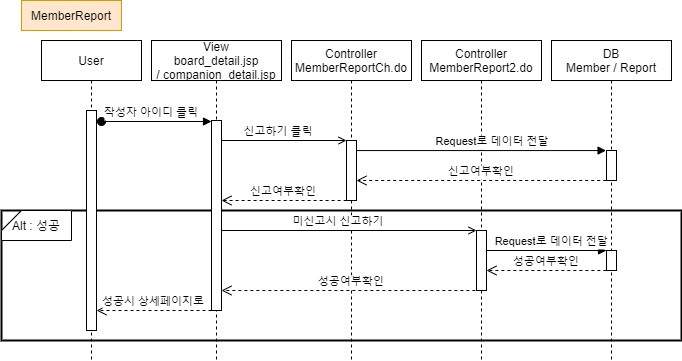

The diagram above was exported from draw.io. Its source (the exported page's mxGraphModel, read from the mxfile embedded in the PNG):
<mxGraphModel dx="1888" dy="491" grid="1" gridSize="10" guides="1" tooltips="1" connect="1" arrows="1" fold="1" page="1" pageScale="1" pageWidth="850" pageHeight="1100" math="0" shadow="0">
  <root>
    <mxCell id="vT2548XW1r3PyF-rmSW4-0" />
    <mxCell id="vT2548XW1r3PyF-rmSW4-1" parent="vT2548XW1r3PyF-rmSW4-0" />
    <mxCell id="vxKGUfeh1P6TRkbfU3WJ-0" value="" style="rounded=0;whiteSpace=wrap;html=1;strokeWidth=2;" parent="vT2548XW1r3PyF-rmSW4-1" vertex="1">
      <mxGeometry x="-110" y="250" width="680" height="130" as="geometry" />
    </mxCell>
    <mxCell id="vxKGUfeh1P6TRkbfU3WJ-1" value="Alt : 성공" style="shape=card;whiteSpace=wrap;html=1;size=20;rotation=0;" parent="vT2548XW1r3PyF-rmSW4-1" vertex="1">
      <mxGeometry x="-110" y="250" width="70" height="30" as="geometry" />
    </mxCell>
    <mxCell id="vT2548XW1r3PyF-rmSW4-2" value="User" style="shape=umlLifeline;perimeter=lifelinePerimeter;container=1;collapsible=0;recursiveResize=0;rounded=0;shadow=0;strokeWidth=1;" parent="vT2548XW1r3PyF-rmSW4-1" vertex="1">
      <mxGeometry x="-70" y="80" width="100" height="320" as="geometry" />
    </mxCell>
    <mxCell id="vT2548XW1r3PyF-rmSW4-3" value="" style="points=[];perimeter=orthogonalPerimeter;rounded=0;shadow=0;strokeWidth=1;" parent="vT2548XW1r3PyF-rmSW4-2" vertex="1">
      <mxGeometry x="45" y="70" width="10" height="220" as="geometry" />
    </mxCell>
    <mxCell id="vT2548XW1r3PyF-rmSW4-4" value="Controller&#10;MemberReportCh.do" style="shape=umlLifeline;perimeter=lifelinePerimeter;container=1;collapsible=0;recursiveResize=0;rounded=0;shadow=0;strokeWidth=1;" parent="vT2548XW1r3PyF-rmSW4-1" vertex="1">
      <mxGeometry x="180" y="80" width="120" height="320" as="geometry" />
    </mxCell>
    <mxCell id="vT2548XW1r3PyF-rmSW4-5" value="" style="points=[];perimeter=orthogonalPerimeter;rounded=0;shadow=0;strokeWidth=1;" parent="vT2548XW1r3PyF-rmSW4-4" vertex="1">
      <mxGeometry x="55" y="100" width="10" height="60" as="geometry" />
    </mxCell>
    <mxCell id="vT2548XW1r3PyF-rmSW4-6" value="DB&#10;Member / Report" style="shape=umlLifeline;perimeter=lifelinePerimeter;container=1;collapsible=0;recursiveResize=0;rounded=0;shadow=0;strokeWidth=1;" parent="vT2548XW1r3PyF-rmSW4-1" vertex="1">
      <mxGeometry x="440" y="80" width="120" height="320" as="geometry" />
    </mxCell>
    <mxCell id="vT2548XW1r3PyF-rmSW4-7" value="" style="points=[];perimeter=orthogonalPerimeter;rounded=0;shadow=0;strokeWidth=1;" parent="vT2548XW1r3PyF-rmSW4-6" vertex="1">
      <mxGeometry x="55" y="110" width="10" height="30" as="geometry" />
    </mxCell>
    <mxCell id="XP6sJzrmZC9LDBQivQXx-6" value="" style="points=[];perimeter=orthogonalPerimeter;rounded=0;shadow=0;strokeWidth=1;" parent="vT2548XW1r3PyF-rmSW4-6" vertex="1">
      <mxGeometry x="55" y="210" width="10" height="20" as="geometry" />
    </mxCell>
    <mxCell id="vT2548XW1r3PyF-rmSW4-9" value="MemberReport" style="rounded=0;whiteSpace=wrap;html=1;fillColor=#ffe6cc;strokeColor=#d79b00;" parent="vT2548XW1r3PyF-rmSW4-1" vertex="1">
      <mxGeometry x="-90" y="40" width="100" height="30" as="geometry" />
    </mxCell>
    <mxCell id="vT2548XW1r3PyF-rmSW4-10" value="View&#10;board_detail.jsp&#10;/ companion_detail.jsp" style="shape=umlLifeline;perimeter=lifelinePerimeter;container=1;collapsible=0;recursiveResize=0;rounded=0;shadow=0;strokeWidth=1;" parent="vT2548XW1r3PyF-rmSW4-1" vertex="1">
      <mxGeometry x="40" y="80" width="130" height="320" as="geometry" />
    </mxCell>
    <mxCell id="vT2548XW1r3PyF-rmSW4-11" value="" style="points=[];perimeter=orthogonalPerimeter;rounded=0;shadow=0;strokeWidth=1;" parent="vT2548XW1r3PyF-rmSW4-10" vertex="1">
      <mxGeometry x="60" y="80" width="10" height="190" as="geometry" />
    </mxCell>
    <mxCell id="vT2548XW1r3PyF-rmSW4-12" value="작성자 아이디 클릭" style="verticalAlign=bottom;startArrow=oval;endArrow=block;startSize=8;shadow=0;strokeWidth=1;" parent="vT2548XW1r3PyF-rmSW4-1" target="vT2548XW1r3PyF-rmSW4-11" edge="1">
      <mxGeometry x="-0.0868" relative="1" as="geometry">
        <mxPoint x="-10" y="161" as="sourcePoint" />
        <mxPoint x="90" y="161" as="targetPoint" />
        <mxPoint as="offset" />
      </mxGeometry>
    </mxCell>
    <mxCell id="vT2548XW1r3PyF-rmSW4-13" value="신고여부확인" style="verticalAlign=bottom;endArrow=open;dashed=1;endSize=8;shadow=0;strokeWidth=1;exitX=0.012;exitY=1;exitDx=0;exitDy=0;exitPerimeter=0;" parent="vT2548XW1r3PyF-rmSW4-1" source="vT2548XW1r3PyF-rmSW4-5" target="vT2548XW1r3PyF-rmSW4-11" edge="1">
      <mxGeometry relative="1" as="geometry">
        <mxPoint x="240" y="260" as="targetPoint" />
        <mxPoint x="350" y="260" as="sourcePoint" />
      </mxGeometry>
    </mxCell>
    <mxCell id="XP6sJzrmZC9LDBQivQXx-1" value="Controller&#10;MemberReport2.do" style="shape=umlLifeline;perimeter=lifelinePerimeter;container=1;collapsible=0;recursiveResize=0;rounded=0;shadow=0;strokeWidth=1;" parent="vT2548XW1r3PyF-rmSW4-1" vertex="1">
      <mxGeometry x="310" y="80" width="120" height="320" as="geometry" />
    </mxCell>
    <mxCell id="XP6sJzrmZC9LDBQivQXx-2" value="" style="points=[];perimeter=orthogonalPerimeter;rounded=0;shadow=0;strokeWidth=1;" parent="XP6sJzrmZC9LDBQivQXx-1" vertex="1">
      <mxGeometry x="55" y="190" width="10" height="60" as="geometry" />
    </mxCell>
    <mxCell id="vT2548XW1r3PyF-rmSW4-16" value="Request로 데이터 전달" style="verticalAlign=bottom;endArrow=block;shadow=0;strokeWidth=1;labelBackgroundColor=#ffffff;entryX=-0.041;entryY=0.002;entryDx=0;entryDy=0;entryPerimeter=0;" parent="vT2548XW1r3PyF-rmSW4-1" source="vT2548XW1r3PyF-rmSW4-5" target="vT2548XW1r3PyF-rmSW4-7" edge="1">
      <mxGeometry x="0.087" relative="1" as="geometry">
        <mxPoint x="230" y="189.68000000000006" as="sourcePoint" />
        <mxPoint as="offset" />
        <mxPoint x="349.77" y="190" as="targetPoint" />
        <Array as="points" />
      </mxGeometry>
    </mxCell>
    <mxCell id="vT2548XW1r3PyF-rmSW4-8" value="신고여부확인" style="verticalAlign=bottom;endArrow=open;dashed=1;endSize=8;shadow=0;strokeWidth=1;exitX=-0.028;exitY=1;exitDx=0;exitDy=0;exitPerimeter=0;" parent="vT2548XW1r3PyF-rmSW4-1" source="vT2548XW1r3PyF-rmSW4-7" target="vT2548XW1r3PyF-rmSW4-5" edge="1">
      <mxGeometry relative="1" as="geometry">
        <mxPoint x="500" y="250" as="targetPoint" />
        <mxPoint x="620" y="250" as="sourcePoint" />
      </mxGeometry>
    </mxCell>
    <mxCell id="XP6sJzrmZC9LDBQivQXx-4" value="미신고시 신고하기" style="verticalAlign=bottom;endArrow=open;shadow=0;strokeWidth=1;labelBackgroundColor=#ffffff;endFill=0;" parent="vT2548XW1r3PyF-rmSW4-1" source="vT2548XW1r3PyF-rmSW4-11" target="XP6sJzrmZC9LDBQivQXx-2" edge="1">
      <mxGeometry x="-0.0833" relative="1" as="geometry">
        <mxPoint x="130" y="270" as="sourcePoint" />
        <mxPoint as="offset" />
        <mxPoint x="360" y="270" as="targetPoint" />
        <Array as="points" />
      </mxGeometry>
    </mxCell>
    <mxCell id="XP6sJzrmZC9LDBQivQXx-5" value="Request로 데이터 전달" style="verticalAlign=bottom;endArrow=block;shadow=0;strokeWidth=1;labelBackgroundColor=#ffffff;" parent="vT2548XW1r3PyF-rmSW4-1" target="XP6sJzrmZC9LDBQivQXx-6" edge="1">
      <mxGeometry x="0.087" relative="1" as="geometry">
        <mxPoint x="375.21" y="290.00000000000006" as="sourcePoint" />
        <mxPoint as="offset" />
        <mxPoint x="490" y="290" as="targetPoint" />
        <Array as="points" />
      </mxGeometry>
    </mxCell>
    <mxCell id="Sg_cakN6Hzh9dNmIgaG9-1" value="성공여부확인" style="verticalAlign=bottom;endArrow=open;dashed=1;endSize=8;shadow=0;strokeWidth=1;exitX=-0.028;exitY=1;exitDx=0;exitDy=0;exitPerimeter=0;" parent="vT2548XW1r3PyF-rmSW4-1" target="XP6sJzrmZC9LDBQivQXx-2" edge="1">
      <mxGeometry relative="1" as="geometry">
        <mxPoint x="380" y="310" as="targetPoint" />
        <mxPoint x="494.86000000000024" y="310" as="sourcePoint" />
      </mxGeometry>
    </mxCell>
    <mxCell id="Sg_cakN6Hzh9dNmIgaG9-2" value="성공여부확인" style="verticalAlign=bottom;endArrow=open;dashed=1;endSize=8;shadow=0;strokeWidth=1;exitX=-0.028;exitY=1;exitDx=0;exitDy=0;exitPerimeter=0;" parent="vT2548XW1r3PyF-rmSW4-1" target="vT2548XW1r3PyF-rmSW4-11" edge="1">
      <mxGeometry relative="1" as="geometry">
        <mxPoint x="250" y="330" as="targetPoint" />
        <mxPoint x="369.8600000000001" y="330" as="sourcePoint" />
      </mxGeometry>
    </mxCell>
    <mxCell id="Sg_cakN6Hzh9dNmIgaG9-4" value="신고하기 클릭" style="verticalAlign=bottom;endArrow=open;shadow=0;strokeWidth=1;labelBackgroundColor=#ffffff;endFill=0;" parent="vT2548XW1r3PyF-rmSW4-1" source="vT2548XW1r3PyF-rmSW4-11" edge="1">
      <mxGeometry x="-0.0833" relative="1" as="geometry">
        <mxPoint x="130" y="180" as="sourcePoint" />
        <mxPoint as="offset" />
        <mxPoint x="235" y="180" as="targetPoint" />
        <Array as="points" />
      </mxGeometry>
    </mxCell>
    <mxCell id="Sg_cakN6Hzh9dNmIgaG9-5" value="성공시 상세페이지로" style="verticalAlign=bottom;endArrow=open;dashed=1;endSize=8;shadow=0;strokeWidth=1;" parent="vT2548XW1r3PyF-rmSW4-1" edge="1">
      <mxGeometry x="0.0016" relative="1" as="geometry">
        <mxPoint x="-15" y="350" as="targetPoint" />
        <mxPoint x="100" y="350" as="sourcePoint" />
        <mxPoint as="offset" />
      </mxGeometry>
    </mxCell>
  </root>
</mxGraphModel>